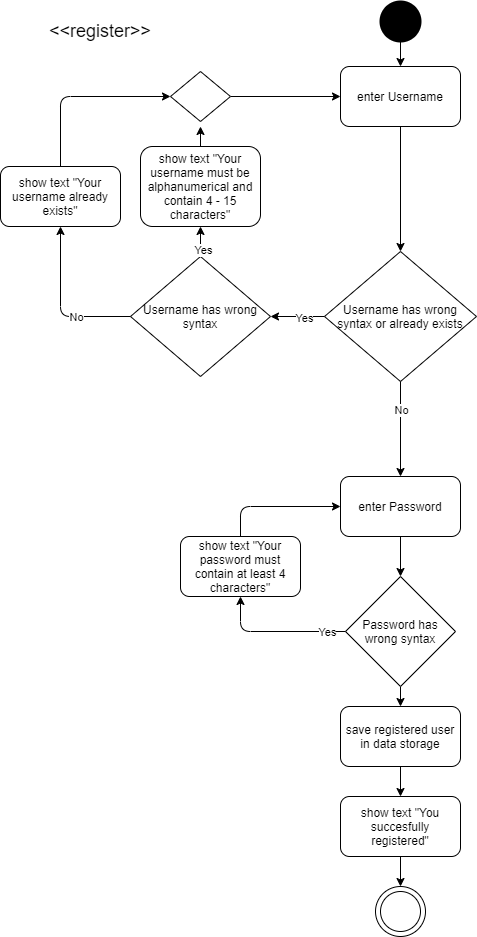

The diagram above was exported from draw.io. Its source (the exported page's mxGraphModel, read from the mxfile embedded in the PNG):
<mxGraphModel dx="1422" dy="737" grid="1" gridSize="10" guides="1" tooltips="1" connect="1" arrows="1" fold="1" page="1" pageScale="1" pageWidth="827" pageHeight="1169" math="0" shadow="0">
  <root>
    <mxCell id="0" />
    <mxCell id="1" parent="0" />
    <mxCell id="Lqkq5YfGhx1Lbe7oXi50-3" value="&lt;font style=&quot;font-size: 18px&quot;&gt;&amp;lt;&amp;lt;register&amp;gt;&amp;gt;&lt;/font&gt;" style="text;html=1;strokeColor=none;fillColor=none;align=center;verticalAlign=middle;whiteSpace=wrap;rounded=0;" parent="1" vertex="1">
      <mxGeometry x="120" y="35" width="40" height="20" as="geometry" />
    </mxCell>
    <mxCell id="Lqkq5YfGhx1Lbe7oXi50-40" style="edgeStyle=orthogonalEdgeStyle;rounded=0;orthogonalLoop=1;jettySize=auto;html=1;exitX=0.5;exitY=1;exitDx=0;exitDy=0;exitPerimeter=0;entryX=0.5;entryY=0;entryDx=0;entryDy=0;" parent="1" source="Lqkq5YfGhx1Lbe7oXi50-5" target="Lqkq5YfGhx1Lbe7oXi50-6" edge="1">
      <mxGeometry relative="1" as="geometry" />
    </mxCell>
    <mxCell id="Lqkq5YfGhx1Lbe7oXi50-5" value="" style="strokeWidth=2;html=1;shape=mxgraph.flowchart.start_2;whiteSpace=wrap;fillColor=#000000;" parent="1" vertex="1">
      <mxGeometry x="420" y="15" width="40" height="40" as="geometry" />
    </mxCell>
    <mxCell id="Lqkq5YfGhx1Lbe7oXi50-6" value="enter Username" style="rounded=1;whiteSpace=wrap;html=1;fillColor=#FFFFFF;" parent="1" vertex="1">
      <mxGeometry x="380" y="80" width="120" height="60" as="geometry" />
    </mxCell>
    <mxCell id="Lqkq5YfGhx1Lbe7oXi50-8" value="Username has wrong syntax or already exists" style="rhombus;whiteSpace=wrap;html=1;fillColor=#FFFFFF;" parent="1" vertex="1">
      <mxGeometry x="364" y="265" width="152" height="130" as="geometry" />
    </mxCell>
    <mxCell id="Lqkq5YfGhx1Lbe7oXi50-9" value="" style="endArrow=classic;html=1;exitX=0.5;exitY=1;exitDx=0;exitDy=0;" parent="1" source="Lqkq5YfGhx1Lbe7oXi50-6" target="Lqkq5YfGhx1Lbe7oXi50-8" edge="1">
      <mxGeometry width="50" height="50" relative="1" as="geometry">
        <mxPoint x="390" y="110" as="sourcePoint" />
        <mxPoint x="440" y="60" as="targetPoint" />
      </mxGeometry>
    </mxCell>
    <mxCell id="Lqkq5YfGhx1Lbe7oXi50-10" value="" style="endArrow=classic;html=1;exitX=0.5;exitY=1;exitDx=0;exitDy=0;entryX=0.5;entryY=0;entryDx=0;entryDy=0;" parent="1" source="Lqkq5YfGhx1Lbe7oXi50-8" target="Lqkq5YfGhx1Lbe7oXi50-11" edge="1">
      <mxGeometry width="50" height="50" relative="1" as="geometry">
        <mxPoint x="390" y="110" as="sourcePoint" />
        <mxPoint x="440" y="400" as="targetPoint" />
      </mxGeometry>
    </mxCell>
    <mxCell id="Lqkq5YfGhx1Lbe7oXi50-14" value="No" style="edgeLabel;html=1;align=center;verticalAlign=middle;resizable=0;points=[];" parent="Lqkq5YfGhx1Lbe7oXi50-10" vertex="1" connectable="0">
      <mxGeometry x="-0.4133" relative="1" as="geometry">
        <mxPoint as="offset" />
      </mxGeometry>
    </mxCell>
    <mxCell id="Lqkq5YfGhx1Lbe7oXi50-11" value="enter Password" style="rounded=1;whiteSpace=wrap;html=1;fillColor=#FFFFFF;" parent="1" vertex="1">
      <mxGeometry x="380" y="490" width="120" height="60" as="geometry" />
    </mxCell>
    <mxCell id="Lqkq5YfGhx1Lbe7oXi50-41" style="edgeStyle=orthogonalEdgeStyle;rounded=0;orthogonalLoop=1;jettySize=auto;html=1;exitX=0.5;exitY=1;exitDx=0;exitDy=0;entryX=0.5;entryY=0;entryDx=0;entryDy=0;" parent="1" source="Lqkq5YfGhx1Lbe7oXi50-15" target="Lqkq5YfGhx1Lbe7oXi50-22" edge="1">
      <mxGeometry relative="1" as="geometry" />
    </mxCell>
    <mxCell id="Lqkq5YfGhx1Lbe7oXi50-15" value="Password has wrong syntax" style="rhombus;whiteSpace=wrap;html=1;fillColor=#FFFFFF;" parent="1" vertex="1">
      <mxGeometry x="385" y="590" width="110" height="110" as="geometry" />
    </mxCell>
    <mxCell id="Lqkq5YfGhx1Lbe7oXi50-16" value="" style="endArrow=classic;html=1;exitX=0.5;exitY=1;exitDx=0;exitDy=0;entryX=0.5;entryY=0;entryDx=0;entryDy=0;" parent="1" source="Lqkq5YfGhx1Lbe7oXi50-11" target="Lqkq5YfGhx1Lbe7oXi50-15" edge="1">
      <mxGeometry width="50" height="50" relative="1" as="geometry">
        <mxPoint x="390" y="440" as="sourcePoint" />
        <mxPoint x="440" y="390" as="targetPoint" />
      </mxGeometry>
    </mxCell>
    <mxCell id="Lqkq5YfGhx1Lbe7oXi50-17" value="" style="endArrow=classic;html=1;exitX=0;exitY=0.5;exitDx=0;exitDy=0;entryX=0.5;entryY=1;entryDx=0;entryDy=0;" parent="1" source="Lqkq5YfGhx1Lbe7oXi50-15" target="Lqkq5YfGhx1Lbe7oXi50-20" edge="1">
      <mxGeometry width="50" height="50" relative="1" as="geometry">
        <mxPoint x="390" y="440" as="sourcePoint" />
        <mxPoint x="280" y="500" as="targetPoint" />
        <Array as="points">
          <mxPoint x="280" y="645" />
        </Array>
      </mxGeometry>
    </mxCell>
    <mxCell id="Lqkq5YfGhx1Lbe7oXi50-18" value="Yes" style="edgeLabel;html=1;align=center;verticalAlign=middle;resizable=0;points=[];" parent="Lqkq5YfGhx1Lbe7oXi50-17" vertex="1" connectable="0">
      <mxGeometry x="-0.7305" relative="1" as="geometry">
        <mxPoint as="offset" />
      </mxGeometry>
    </mxCell>
    <mxCell id="Lqkq5YfGhx1Lbe7oXi50-19" value="show text &quot;Your username already exists&quot;" style="rounded=1;whiteSpace=wrap;html=1;fillColor=#FFFFFF;" parent="1" vertex="1">
      <mxGeometry x="40" y="180" width="120" height="60" as="geometry" />
    </mxCell>
    <mxCell id="Lqkq5YfGhx1Lbe7oXi50-20" value="show text &quot;Your password must contain at least 4 characters&quot;" style="rounded=1;whiteSpace=wrap;html=1;fillColor=#FFFFFF;" parent="1" vertex="1">
      <mxGeometry x="220" y="550" width="120" height="60" as="geometry" />
    </mxCell>
    <mxCell id="Lqkq5YfGhx1Lbe7oXi50-45" style="edgeStyle=orthogonalEdgeStyle;rounded=0;orthogonalLoop=1;jettySize=auto;html=1;exitX=0.5;exitY=1;exitDx=0;exitDy=0;entryX=0.5;entryY=0;entryDx=0;entryDy=0;" parent="1" source="Lqkq5YfGhx1Lbe7oXi50-21" target="Lqkq5YfGhx1Lbe7oXi50-43" edge="1">
      <mxGeometry relative="1" as="geometry" />
    </mxCell>
    <mxCell id="Lqkq5YfGhx1Lbe7oXi50-21" value="show text &quot;You succesfully registered&quot;" style="rounded=1;whiteSpace=wrap;html=1;fillColor=#FFFFFF;" parent="1" vertex="1">
      <mxGeometry x="380" y="810" width="120" height="60" as="geometry" />
    </mxCell>
    <mxCell id="Lqkq5YfGhx1Lbe7oXi50-42" style="edgeStyle=orthogonalEdgeStyle;rounded=0;orthogonalLoop=1;jettySize=auto;html=1;exitX=0.5;exitY=1;exitDx=0;exitDy=0;entryX=0.5;entryY=0;entryDx=0;entryDy=0;" parent="1" source="Lqkq5YfGhx1Lbe7oXi50-22" target="Lqkq5YfGhx1Lbe7oXi50-21" edge="1">
      <mxGeometry relative="1" as="geometry" />
    </mxCell>
    <mxCell id="Lqkq5YfGhx1Lbe7oXi50-22" value="save registered user in data storage" style="rounded=1;whiteSpace=wrap;html=1;fillColor=#FFFFFF;" parent="1" vertex="1">
      <mxGeometry x="380" y="720" width="120" height="60" as="geometry" />
    </mxCell>
    <mxCell id="Lqkq5YfGhx1Lbe7oXi50-23" value="" style="endArrow=classic;html=1;exitX=0.5;exitY=0;exitDx=0;exitDy=0;entryX=0;entryY=0.5;entryDx=0;entryDy=0;" parent="1" source="Lqkq5YfGhx1Lbe7oXi50-20" target="Lqkq5YfGhx1Lbe7oXi50-11" edge="1">
      <mxGeometry width="50" height="50" relative="1" as="geometry">
        <mxPoint x="390" y="490" as="sourcePoint" />
        <mxPoint x="440" y="440" as="targetPoint" />
        <Array as="points">
          <mxPoint x="280" y="520" />
        </Array>
      </mxGeometry>
    </mxCell>
    <mxCell id="Lqkq5YfGhx1Lbe7oXi50-36" style="edgeStyle=orthogonalEdgeStyle;rounded=0;orthogonalLoop=1;jettySize=auto;html=1;exitX=0.5;exitY=0;exitDx=0;exitDy=0;" parent="1" source="Lqkq5YfGhx1Lbe7oXi50-24" edge="1">
      <mxGeometry relative="1" as="geometry">
        <mxPoint x="240" y="140" as="targetPoint" />
      </mxGeometry>
    </mxCell>
    <mxCell id="Lqkq5YfGhx1Lbe7oXi50-24" value="show text &quot;Your username must be alphanumerical and contain 4 - 15 characters&quot;" style="rounded=1;whiteSpace=wrap;html=1;fillColor=#FFFFFF;" parent="1" vertex="1">
      <mxGeometry x="180" y="160" width="120" height="80" as="geometry" />
    </mxCell>
    <mxCell id="Lqkq5YfGhx1Lbe7oXi50-25" value="Username has wrong syntax" style="rhombus;whiteSpace=wrap;html=1;fillColor=#FFFFFF;" parent="1" vertex="1">
      <mxGeometry x="170" y="270" width="140" height="120" as="geometry" />
    </mxCell>
    <mxCell id="Lqkq5YfGhx1Lbe7oXi50-26" value="" style="endArrow=classic;html=1;entryX=1;entryY=0.5;entryDx=0;entryDy=0;exitX=0;exitY=0.5;exitDx=0;exitDy=0;" parent="1" source="Lqkq5YfGhx1Lbe7oXi50-8" target="Lqkq5YfGhx1Lbe7oXi50-25" edge="1">
      <mxGeometry width="50" height="50" relative="1" as="geometry">
        <mxPoint x="370" y="340" as="sourcePoint" />
        <mxPoint x="440" y="240" as="targetPoint" />
      </mxGeometry>
    </mxCell>
    <mxCell id="Lqkq5YfGhx1Lbe7oXi50-31" value="Yes" style="edgeLabel;html=1;align=center;verticalAlign=middle;resizable=0;points=[];" parent="Lqkq5YfGhx1Lbe7oXi50-26" vertex="1" connectable="0">
      <mxGeometry x="-0.2393" y="1" relative="1" as="geometry">
        <mxPoint as="offset" />
      </mxGeometry>
    </mxCell>
    <mxCell id="Lqkq5YfGhx1Lbe7oXi50-27" value="" style="endArrow=classic;html=1;exitX=0;exitY=0.5;exitDx=0;exitDy=0;entryX=0.5;entryY=1;entryDx=0;entryDy=0;" parent="1" source="Lqkq5YfGhx1Lbe7oXi50-25" target="Lqkq5YfGhx1Lbe7oXi50-19" edge="1">
      <mxGeometry width="50" height="50" relative="1" as="geometry">
        <mxPoint x="390" y="290" as="sourcePoint" />
        <mxPoint x="90" y="330" as="targetPoint" />
        <Array as="points">
          <mxPoint x="100" y="330" />
        </Array>
      </mxGeometry>
    </mxCell>
    <mxCell id="Lqkq5YfGhx1Lbe7oXi50-33" value="No" style="edgeLabel;html=1;align=center;verticalAlign=middle;resizable=0;points=[];" parent="Lqkq5YfGhx1Lbe7oXi50-27" vertex="1" connectable="0">
      <mxGeometry x="-0.3137" relative="1" as="geometry">
        <mxPoint as="offset" />
      </mxGeometry>
    </mxCell>
    <mxCell id="Lqkq5YfGhx1Lbe7oXi50-29" value="" style="endArrow=classic;html=1;exitX=0.5;exitY=0;exitDx=0;exitDy=0;entryX=0.5;entryY=1;entryDx=0;entryDy=0;" parent="1" source="Lqkq5YfGhx1Lbe7oXi50-25" target="Lqkq5YfGhx1Lbe7oXi50-24" edge="1">
      <mxGeometry width="50" height="50" relative="1" as="geometry">
        <mxPoint x="390" y="290" as="sourcePoint" />
        <mxPoint x="440" y="240" as="targetPoint" />
      </mxGeometry>
    </mxCell>
    <mxCell id="Lqkq5YfGhx1Lbe7oXi50-32" value="Yes" style="edgeLabel;html=1;align=center;verticalAlign=middle;resizable=0;points=[];" parent="Lqkq5YfGhx1Lbe7oXi50-29" vertex="1" connectable="0">
      <mxGeometry x="-0.52" y="-2" relative="1" as="geometry">
        <mxPoint as="offset" />
      </mxGeometry>
    </mxCell>
    <mxCell id="Lqkq5YfGhx1Lbe7oXi50-37" style="edgeStyle=orthogonalEdgeStyle;rounded=0;orthogonalLoop=1;jettySize=auto;html=1;exitX=1;exitY=0.5;exitDx=0;exitDy=0;entryX=0;entryY=0.5;entryDx=0;entryDy=0;" parent="1" source="Lqkq5YfGhx1Lbe7oXi50-35" target="Lqkq5YfGhx1Lbe7oXi50-6" edge="1">
      <mxGeometry relative="1" as="geometry" />
    </mxCell>
    <mxCell id="Lqkq5YfGhx1Lbe7oXi50-35" value="" style="rhombus;whiteSpace=wrap;html=1;fillColor=#FFFFFF;" parent="1" vertex="1">
      <mxGeometry x="210" y="85" width="60" height="50" as="geometry" />
    </mxCell>
    <mxCell id="Lqkq5YfGhx1Lbe7oXi50-39" value="" style="endArrow=classic;html=1;exitX=0.5;exitY=0;exitDx=0;exitDy=0;entryX=0;entryY=0.5;entryDx=0;entryDy=0;" parent="1" source="Lqkq5YfGhx1Lbe7oXi50-19" target="Lqkq5YfGhx1Lbe7oXi50-35" edge="1">
      <mxGeometry width="50" height="50" relative="1" as="geometry">
        <mxPoint x="390" y="200" as="sourcePoint" />
        <mxPoint x="440" y="150" as="targetPoint" />
        <Array as="points">
          <mxPoint x="100" y="110" />
        </Array>
      </mxGeometry>
    </mxCell>
    <mxCell id="Lqkq5YfGhx1Lbe7oXi50-43" value="" style="ellipse;whiteSpace=wrap;html=1;aspect=fixed;fillColor=#FFFFFF;" parent="1" vertex="1">
      <mxGeometry x="415" y="900" width="50" height="50" as="geometry" />
    </mxCell>
    <mxCell id="Lqkq5YfGhx1Lbe7oXi50-44" value="" style="ellipse;whiteSpace=wrap;html=1;aspect=fixed;fillColor=#FFFFFF;" parent="1" vertex="1">
      <mxGeometry x="420" y="905" width="40" height="40" as="geometry" />
    </mxCell>
  </root>
</mxGraphModel>